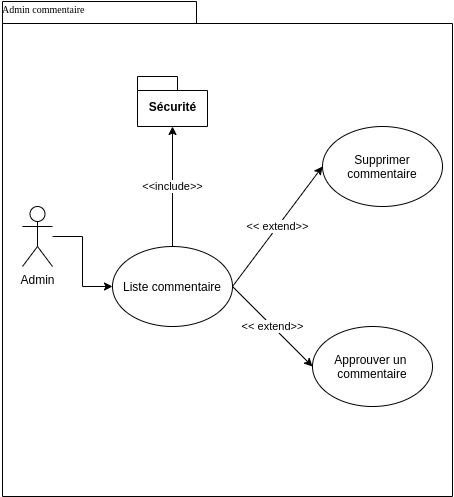

The diagram above was exported from draw.io. Its source (the exported page's mxGraphModel, read from the mxfile embedded in the PNG):
<mxGraphModel dx="725" dy="471" grid="1" gridSize="10" guides="1" tooltips="1" connect="1" arrows="1" fold="1" page="1" pageScale="1" pageWidth="827" pageHeight="1169" background="#ffffff" math="0" shadow="0">
  <root>
    <mxCell id="0" />
    <mxCell id="1" parent="0" />
    <mxCell id="ZLVH794pFQu7_EfSXWrY-1" value="" style="shape=folder;fontStyle=1;spacingTop=10;tabWidth=194;tabHeight=22;tabPosition=left;html=1;rounded=0;shadow=0;comic=0;labelBackgroundColor=none;strokeWidth=1;fillColor=none;fontFamily=Verdana;fontSize=10;align=center;" vertex="1" parent="1">
      <mxGeometry x="330" y="115" width="450" height="495" as="geometry" />
    </mxCell>
    <mxCell id="ZLVH794pFQu7_EfSXWrY-2" value="Admin commentaire" style="text;html=1;align=left;verticalAlign=top;spacingTop=-4;fontSize=10;fontFamily=Verdana" vertex="1" parent="1">
      <mxGeometry x="327.5" y="114.5" width="130" height="20" as="geometry" />
    </mxCell>
    <mxCell id="ZLVH794pFQu7_EfSXWrY-3" value="" style="edgeStyle=orthogonalEdgeStyle;rounded=0;orthogonalLoop=1;jettySize=auto;html=1;" edge="1" parent="1" source="ZLVH794pFQu7_EfSXWrY-4" target="ZLVH794pFQu7_EfSXWrY-5">
      <mxGeometry relative="1" as="geometry" />
    </mxCell>
    <mxCell id="ZLVH794pFQu7_EfSXWrY-4" value="Admin&lt;br&gt;" style="shape=umlActor;verticalLabelPosition=bottom;verticalAlign=top;html=1;outlineConnect=0;" vertex="1" parent="1">
      <mxGeometry x="350" y="320" width="30" height="60" as="geometry" />
    </mxCell>
    <mxCell id="ZLVH794pFQu7_EfSXWrY-5" value="Liste commentaire" style="ellipse;whiteSpace=wrap;html=1;" vertex="1" parent="1">
      <mxGeometry x="440" y="360" width="120" height="80" as="geometry" />
    </mxCell>
    <mxCell id="ZLVH794pFQu7_EfSXWrY-6" value="Supprimer commentaire" style="ellipse;whiteSpace=wrap;html=1;" vertex="1" parent="1">
      <mxGeometry x="650" y="240" width="120" height="80" as="geometry" />
    </mxCell>
    <mxCell id="ZLVH794pFQu7_EfSXWrY-7" value="Approuver un&amp;nbsp; commentaire" style="ellipse;whiteSpace=wrap;html=1;" vertex="1" parent="1">
      <mxGeometry x="640" y="440" width="120" height="80" as="geometry" />
    </mxCell>
    <mxCell id="ZLVH794pFQu7_EfSXWrY-9" value="Sécurité" style="shape=folder;fontStyle=1;spacingTop=10;tabWidth=40;tabHeight=14;tabPosition=left;html=1;" vertex="1" parent="1">
      <mxGeometry x="465" y="190" width="70" height="50" as="geometry" />
    </mxCell>
    <mxCell id="ZLVH794pFQu7_EfSXWrY-10" value="" style="endArrow=classic;html=1;exitX=0.5;exitY=0;exitDx=0;exitDy=0;entryX=0.5;entryY=1;entryDx=0;entryDy=0;entryPerimeter=0;" edge="1" parent="1" source="ZLVH794pFQu7_EfSXWrY-5" target="ZLVH794pFQu7_EfSXWrY-9">
      <mxGeometry relative="1" as="geometry">
        <mxPoint x="580" y="410" as="sourcePoint" />
        <mxPoint x="680" y="410" as="targetPoint" />
      </mxGeometry>
    </mxCell>
    <mxCell id="ZLVH794pFQu7_EfSXWrY-11" value="&amp;lt;&amp;lt;include&amp;gt;&amp;gt;" style="edgeLabel;resizable=0;html=1;align=center;verticalAlign=middle;" connectable="0" vertex="1" parent="ZLVH794pFQu7_EfSXWrY-10">
      <mxGeometry relative="1" as="geometry" />
    </mxCell>
    <mxCell id="ZLVH794pFQu7_EfSXWrY-12" value="" style="endArrow=classic;html=1;exitX=1;exitY=0.5;exitDx=0;exitDy=0;entryX=0;entryY=0.5;entryDx=0;entryDy=0;" edge="1" parent="1" source="ZLVH794pFQu7_EfSXWrY-5" target="ZLVH794pFQu7_EfSXWrY-7">
      <mxGeometry relative="1" as="geometry">
        <mxPoint x="580" y="410" as="sourcePoint" />
        <mxPoint x="680" y="410" as="targetPoint" />
      </mxGeometry>
    </mxCell>
    <mxCell id="ZLVH794pFQu7_EfSXWrY-13" value="&amp;lt;&amp;lt; extend&amp;gt;&amp;gt;" style="edgeLabel;resizable=0;html=1;align=center;verticalAlign=middle;" connectable="0" vertex="1" parent="ZLVH794pFQu7_EfSXWrY-12">
      <mxGeometry relative="1" as="geometry" />
    </mxCell>
    <mxCell id="ZLVH794pFQu7_EfSXWrY-14" value="" style="endArrow=classic;html=1;exitX=1;exitY=0.5;exitDx=0;exitDy=0;entryX=0;entryY=0.5;entryDx=0;entryDy=0;" edge="1" parent="1" source="ZLVH794pFQu7_EfSXWrY-5" target="ZLVH794pFQu7_EfSXWrY-6">
      <mxGeometry relative="1" as="geometry">
        <mxPoint x="570" y="409.9999999999999" as="sourcePoint" />
        <mxPoint x="660" y="409.9999999999999" as="targetPoint" />
      </mxGeometry>
    </mxCell>
    <mxCell id="ZLVH794pFQu7_EfSXWrY-15" value="&amp;lt;&amp;lt; extend&amp;gt;&amp;gt;" style="edgeLabel;resizable=0;html=1;align=center;verticalAlign=middle;" connectable="0" vertex="1" parent="ZLVH794pFQu7_EfSXWrY-14">
      <mxGeometry relative="1" as="geometry" />
    </mxCell>
  </root>
</mxGraphModel>